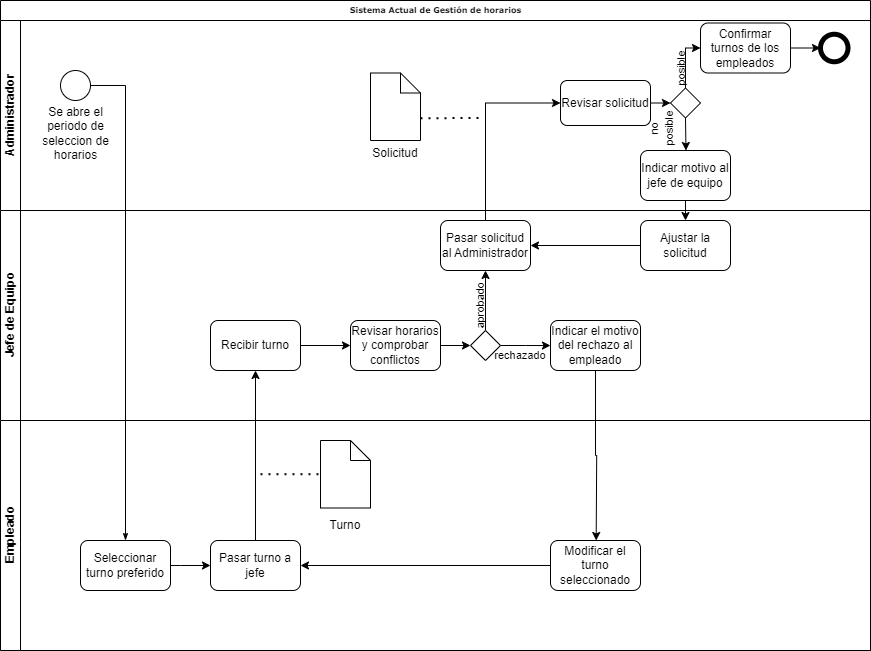

The diagram above was exported from draw.io. Its source (the exported page's mxGraphModel, read from the mxfile embedded in the PNG):
<mxGraphModel dx="1034" dy="557" grid="1" gridSize="10" guides="1" tooltips="1" connect="1" arrows="1" fold="1" page="1" pageScale="1" pageWidth="1100" pageHeight="850" background="none" math="0" shadow="0">
  <root>
    <mxCell id="0" />
    <mxCell id="1" parent="0" />
    <mxCell id="2b4e8129b02d487f-1" value="Sistema Actual de Gestión de horarios" style="swimlane;html=1;childLayout=stackLayout;horizontal=1;startSize=20;horizontalStack=0;rounded=0;shadow=0;labelBackgroundColor=none;strokeWidth=1;fontFamily=Verdana;fontSize=8;align=center;" parent="1" vertex="1">
      <mxGeometry x="180" y="50" width="870" height="650" as="geometry">
        <mxRectangle x="180" y="50" width="60" height="20" as="alternateBounds" />
      </mxGeometry>
    </mxCell>
    <mxCell id="2b4e8129b02d487f-2" value="Administrador" style="swimlane;html=1;startSize=20;horizontal=0;" parent="2b4e8129b02d487f-1" vertex="1">
      <mxGeometry y="20" width="870" height="190" as="geometry">
        <mxRectangle y="20" width="680" height="30" as="alternateBounds" />
      </mxGeometry>
    </mxCell>
    <mxCell id="2b4e8129b02d487f-5" value="" style="ellipse;whiteSpace=wrap;html=1;rounded=0;shadow=0;labelBackgroundColor=none;strokeWidth=1;fontFamily=Verdana;fontSize=8;align=center;" parent="2b4e8129b02d487f-2" vertex="1">
      <mxGeometry x="60" y="50" width="30" height="30" as="geometry" />
    </mxCell>
    <mxCell id="BYMbqXwQTYPAFxLB-fZk-1" value="Se abre el periodo de seleccion de horarios" style="text;html=1;align=center;verticalAlign=middle;whiteSpace=wrap;rounded=0;" parent="2b4e8129b02d487f-2" vertex="1">
      <mxGeometry x="37.5" y="90" width="75" height="46.5" as="geometry" />
    </mxCell>
    <mxCell id="BYMbqXwQTYPAFxLB-fZk-29" style="edgeStyle=orthogonalEdgeStyle;rounded=0;orthogonalLoop=1;jettySize=auto;html=1;exitX=1;exitY=0.5;exitDx=0;exitDy=0;entryX=0;entryY=0.5;entryDx=0;entryDy=0;entryPerimeter=0;" parent="2b4e8129b02d487f-2" source="BYMbqXwQTYPAFxLB-fZk-28" target="BYMbqXwQTYPAFxLB-fZk-30" edge="1">
      <mxGeometry relative="1" as="geometry">
        <mxPoint x="670" y="68" as="targetPoint" />
      </mxGeometry>
    </mxCell>
    <mxCell id="BYMbqXwQTYPAFxLB-fZk-28" value="Revisar solicitud" style="rounded=1;whiteSpace=wrap;html=1;" parent="2b4e8129b02d487f-2" vertex="1">
      <mxGeometry x="560" y="60" width="90" height="45" as="geometry" />
    </mxCell>
    <mxCell id="BYMbqXwQTYPAFxLB-fZk-41" style="edgeStyle=orthogonalEdgeStyle;rounded=0;orthogonalLoop=1;jettySize=auto;html=1;exitX=0.5;exitY=1;exitDx=0;exitDy=0;exitPerimeter=0;" parent="2b4e8129b02d487f-2" source="BYMbqXwQTYPAFxLB-fZk-30" edge="1">
      <mxGeometry relative="1" as="geometry">
        <mxPoint x="685.4761904761904" y="130" as="targetPoint" />
      </mxGeometry>
    </mxCell>
    <mxCell id="BYMbqXwQTYPAFxLB-fZk-30" value="" style="strokeWidth=1;html=1;shape=mxgraph.flowchart.decision;whiteSpace=wrap;rounded=1;shadow=0;labelBackgroundColor=none;fontFamily=Verdana;fontSize=8;align=center;" parent="2b4e8129b02d487f-2" vertex="1">
      <mxGeometry x="670" y="67.5" width="30" height="30" as="geometry" />
    </mxCell>
    <mxCell id="BYMbqXwQTYPAFxLB-fZk-32" value="Confirmar turnos de los empleados" style="rounded=1;whiteSpace=wrap;html=1;" parent="2b4e8129b02d487f-2" vertex="1">
      <mxGeometry x="700" y="2.5" width="90" height="50" as="geometry" />
    </mxCell>
    <mxCell id="BYMbqXwQTYPAFxLB-fZk-31" style="edgeStyle=orthogonalEdgeStyle;rounded=0;orthogonalLoop=1;jettySize=auto;html=1;exitX=0.5;exitY=0;exitDx=0;exitDy=0;exitPerimeter=0;entryX=0;entryY=0.5;entryDx=0;entryDy=0;" parent="2b4e8129b02d487f-2" source="BYMbqXwQTYPAFxLB-fZk-30" target="BYMbqXwQTYPAFxLB-fZk-32" edge="1">
      <mxGeometry relative="1" as="geometry">
        <mxPoint x="400" y="10" as="targetPoint" />
        <mxPoint x="385" y="47.5" as="sourcePoint" />
        <Array as="points">
          <mxPoint x="685" y="28" />
          <mxPoint x="700" y="28" />
        </Array>
      </mxGeometry>
    </mxCell>
    <mxCell id="BYMbqXwQTYPAFxLB-fZk-37" value="&lt;font style=&quot;font-size: 11px;&quot;&gt;posible&lt;/font&gt;" style="text;html=1;align=center;verticalAlign=middle;whiteSpace=wrap;rounded=0;rotation=270;" parent="2b4e8129b02d487f-2" vertex="1">
      <mxGeometry x="650" y="32.5" width="60" height="30" as="geometry" />
    </mxCell>
    <mxCell id="BYMbqXwQTYPAFxLB-fZk-42" value="Indicar motivo al jefe de equipo" style="rounded=1;whiteSpace=wrap;html=1;" parent="2b4e8129b02d487f-2" vertex="1">
      <mxGeometry x="640" y="130" width="90" height="50" as="geometry" />
    </mxCell>
    <mxCell id="BYMbqXwQTYPAFxLB-fZk-43" value="&lt;font style=&quot;font-size: 11px;&quot;&gt;no posible&lt;/font&gt;" style="text;html=1;align=center;verticalAlign=middle;whiteSpace=wrap;rounded=0;rotation=270;" parent="2b4e8129b02d487f-2" vertex="1">
      <mxGeometry x="640" y="97.5" width="40" height="20" as="geometry" />
    </mxCell>
    <mxCell id="M7zcSdePYWRpeCIDnDj5-3" value="" style="shape=note;size=20;whiteSpace=wrap;html=1;" parent="2b4e8129b02d487f-2" vertex="1">
      <mxGeometry x="370" y="52.5" width="50" height="67.5" as="geometry" />
    </mxCell>
    <mxCell id="M7zcSdePYWRpeCIDnDj5-4" value="Solicitud" style="text;html=1;align=center;verticalAlign=middle;whiteSpace=wrap;rounded=0;" parent="2b4e8129b02d487f-2" vertex="1">
      <mxGeometry x="365" y="117.5" width="60" height="30" as="geometry" />
    </mxCell>
    <mxCell id="M7zcSdePYWRpeCIDnDj5-5" value="" style="endArrow=none;dashed=1;html=1;dashPattern=1 3;strokeWidth=2;rounded=0;exitX=0;exitY=0;exitDx=60;exitDy=43.75;exitPerimeter=0;" parent="2b4e8129b02d487f-2" edge="1">
      <mxGeometry width="50" height="50" relative="1" as="geometry">
        <mxPoint x="420" y="97.75" as="sourcePoint" />
        <mxPoint x="480" y="97.5" as="targetPoint" />
      </mxGeometry>
    </mxCell>
    <mxCell id="M7zcSdePYWRpeCIDnDj5-10" value="" style="shape=ellipse;html=1;dashed=0;whiteSpace=wrap;aspect=fixed;strokeWidth=5;perimeter=ellipsePerimeter;" parent="2b4e8129b02d487f-2" vertex="1">
      <mxGeometry x="820" y="13.75" width="27.5" height="27.5" as="geometry" />
    </mxCell>
    <mxCell id="2b4e8129b02d487f-3" value="Jefe de Equipo" style="swimlane;html=1;startSize=20;horizontal=0;" parent="2b4e8129b02d487f-1" vertex="1">
      <mxGeometry y="210" width="870" height="210" as="geometry" />
    </mxCell>
    <mxCell id="BYMbqXwQTYPAFxLB-fZk-13" value="Recibir turno" style="rounded=1;whiteSpace=wrap;html=1;" parent="2b4e8129b02d487f-3" vertex="1">
      <mxGeometry x="210" y="110" width="90" height="50" as="geometry" />
    </mxCell>
    <mxCell id="BYMbqXwQTYPAFxLB-fZk-16" style="edgeStyle=orthogonalEdgeStyle;rounded=0;orthogonalLoop=1;jettySize=auto;html=1;entryX=0;entryY=0.5;entryDx=0;entryDy=0;" parent="2b4e8129b02d487f-3" source="BYMbqXwQTYPAFxLB-fZk-13" target="BYMbqXwQTYPAFxLB-fZk-18" edge="1">
      <mxGeometry relative="1" as="geometry">
        <mxPoint x="340" y="95" as="targetPoint" />
      </mxGeometry>
    </mxCell>
    <mxCell id="BYMbqXwQTYPAFxLB-fZk-19" style="edgeStyle=orthogonalEdgeStyle;rounded=0;orthogonalLoop=1;jettySize=auto;html=1;exitX=1;exitY=0.5;exitDx=0;exitDy=0;" parent="2b4e8129b02d487f-3" source="BYMbqXwQTYPAFxLB-fZk-18" target="2b4e8129b02d487f-13" edge="1">
      <mxGeometry relative="1" as="geometry" />
    </mxCell>
    <mxCell id="BYMbqXwQTYPAFxLB-fZk-18" value="Revisar horarios y comprobar conflictos" style="rounded=1;whiteSpace=wrap;html=1;" parent="2b4e8129b02d487f-3" vertex="1">
      <mxGeometry x="350" y="110" width="90" height="50" as="geometry" />
    </mxCell>
    <mxCell id="BYMbqXwQTYPAFxLB-fZk-39" style="edgeStyle=orthogonalEdgeStyle;rounded=0;orthogonalLoop=1;jettySize=auto;html=1;exitX=0.5;exitY=0;exitDx=0;exitDy=0;exitPerimeter=0;entryX=0.5;entryY=1;entryDx=0;entryDy=0;" parent="2b4e8129b02d487f-3" source="2b4e8129b02d487f-13" target="BYMbqXwQTYPAFxLB-fZk-22" edge="1">
      <mxGeometry relative="1" as="geometry" />
    </mxCell>
    <mxCell id="BYMbqXwQTYPAFxLB-fZk-48" style="edgeStyle=orthogonalEdgeStyle;rounded=0;orthogonalLoop=1;jettySize=auto;html=1;exitX=1;exitY=0.5;exitDx=0;exitDy=0;exitPerimeter=0;" parent="2b4e8129b02d487f-3" source="2b4e8129b02d487f-13" edge="1">
      <mxGeometry relative="1" as="geometry">
        <mxPoint x="550" y="135.06666666666675" as="targetPoint" />
        <mxPoint x="500.0000000000001" y="134.3999999999999" as="sourcePoint" />
      </mxGeometry>
    </mxCell>
    <mxCell id="2b4e8129b02d487f-13" value="" style="strokeWidth=1;html=1;shape=mxgraph.flowchart.decision;whiteSpace=wrap;rounded=1;shadow=0;labelBackgroundColor=none;fontFamily=Verdana;fontSize=8;align=center;" parent="2b4e8129b02d487f-3" vertex="1">
      <mxGeometry x="470" y="119.99999999999989" width="30" height="30" as="geometry" />
    </mxCell>
    <mxCell id="BYMbqXwQTYPAFxLB-fZk-22" value="Pasar solicitud al Administrador" style="rounded=1;whiteSpace=wrap;html=1;" parent="2b4e8129b02d487f-3" vertex="1">
      <mxGeometry x="440" y="10" width="90" height="50" as="geometry" />
    </mxCell>
    <mxCell id="BYMbqXwQTYPAFxLB-fZk-40" value="&lt;span style=&quot;font-size: 11px;&quot;&gt;aprobado&lt;/span&gt;" style="text;html=1;align=center;verticalAlign=middle;whiteSpace=wrap;rounded=0;rotation=270;" parent="2b4e8129b02d487f-3" vertex="1">
      <mxGeometry x="450" y="80" width="60" height="30" as="geometry" />
    </mxCell>
    <mxCell id="BYMbqXwQTYPAFxLB-fZk-47" value="" style="edgeStyle=orthogonalEdgeStyle;rounded=0;orthogonalLoop=1;jettySize=auto;html=1;" parent="2b4e8129b02d487f-3" source="BYMbqXwQTYPAFxLB-fZk-46" target="BYMbqXwQTYPAFxLB-fZk-22" edge="1">
      <mxGeometry relative="1" as="geometry" />
    </mxCell>
    <mxCell id="BYMbqXwQTYPAFxLB-fZk-46" value="Ajustar la solicitud" style="rounded=1;whiteSpace=wrap;html=1;" parent="2b4e8129b02d487f-3" vertex="1">
      <mxGeometry x="640" y="10" width="90" height="50" as="geometry" />
    </mxCell>
    <mxCell id="BYMbqXwQTYPAFxLB-fZk-52" style="edgeStyle=orthogonalEdgeStyle;rounded=0;orthogonalLoop=1;jettySize=auto;html=1;exitX=0.5;exitY=1;exitDx=0;exitDy=0;" parent="2b4e8129b02d487f-3" source="BYMbqXwQTYPAFxLB-fZk-51" edge="1">
      <mxGeometry relative="1" as="geometry">
        <mxPoint x="595.6666666666665" y="330" as="targetPoint" />
      </mxGeometry>
    </mxCell>
    <mxCell id="BYMbqXwQTYPAFxLB-fZk-51" value="Indicar el motivo del rechazo al empleado" style="rounded=1;whiteSpace=wrap;html=1;" parent="2b4e8129b02d487f-3" vertex="1">
      <mxGeometry x="550" y="110" width="90" height="50" as="geometry" />
    </mxCell>
    <mxCell id="BYMbqXwQTYPAFxLB-fZk-57" value="&lt;font style=&quot;font-size: 11px;&quot;&gt;rechazado&lt;/font&gt;" style="text;html=1;align=center;verticalAlign=middle;whiteSpace=wrap;rounded=0;" parent="2b4e8129b02d487f-3" vertex="1">
      <mxGeometry x="490" y="130" width="60" height="30" as="geometry" />
    </mxCell>
    <mxCell id="2b4e8129b02d487f-4" value="Empleado" style="swimlane;html=1;startSize=20;horizontal=0;" parent="2b4e8129b02d487f-1" vertex="1">
      <mxGeometry y="420" width="870" height="230" as="geometry" />
    </mxCell>
    <mxCell id="BYMbqXwQTYPAFxLB-fZk-6" style="edgeStyle=orthogonalEdgeStyle;rounded=0;orthogonalLoop=1;jettySize=auto;html=1;exitX=1;exitY=0.5;exitDx=0;exitDy=0;entryX=0;entryY=0.5;entryDx=0;entryDy=0;" parent="2b4e8129b02d487f-4" source="BYMbqXwQTYPAFxLB-fZk-7" target="BYMbqXwQTYPAFxLB-fZk-4" edge="1">
      <mxGeometry relative="1" as="geometry">
        <mxPoint x="210" y="95" as="targetPoint" />
        <mxPoint x="170" y="95" as="sourcePoint" />
        <Array as="points">
          <mxPoint x="180" y="145" />
          <mxPoint x="180" y="145" />
        </Array>
      </mxGeometry>
    </mxCell>
    <mxCell id="BYMbqXwQTYPAFxLB-fZk-4" value="Pasar turno a jefe" style="rounded=1;whiteSpace=wrap;html=1;" parent="2b4e8129b02d487f-4" vertex="1">
      <mxGeometry x="210" y="120" width="90" height="50" as="geometry" />
    </mxCell>
    <mxCell id="BYMbqXwQTYPAFxLB-fZk-7" value="Seleccionar turno preferido" style="rounded=1;whiteSpace=wrap;html=1;" parent="2b4e8129b02d487f-4" vertex="1">
      <mxGeometry x="80" y="120" width="90" height="50" as="geometry" />
    </mxCell>
    <mxCell id="BYMbqXwQTYPAFxLB-fZk-56" style="edgeStyle=orthogonalEdgeStyle;rounded=0;orthogonalLoop=1;jettySize=auto;html=1;entryX=1;entryY=0.5;entryDx=0;entryDy=0;" parent="2b4e8129b02d487f-4" source="BYMbqXwQTYPAFxLB-fZk-55" target="BYMbqXwQTYPAFxLB-fZk-4" edge="1">
      <mxGeometry relative="1" as="geometry" />
    </mxCell>
    <mxCell id="BYMbqXwQTYPAFxLB-fZk-55" value="Modificar el turno seleccionado" style="rounded=1;whiteSpace=wrap;html=1;" parent="2b4e8129b02d487f-4" vertex="1">
      <mxGeometry x="550" y="120" width="90" height="50" as="geometry" />
    </mxCell>
    <mxCell id="M7zcSdePYWRpeCIDnDj5-8" value="" style="shape=note;size=20;whiteSpace=wrap;html=1;" parent="2b4e8129b02d487f-4" vertex="1">
      <mxGeometry x="320" y="20" width="50" height="67.5" as="geometry" />
    </mxCell>
    <mxCell id="M7zcSdePYWRpeCIDnDj5-9" value="" style="endArrow=none;dashed=1;html=1;dashPattern=1 3;strokeWidth=2;rounded=0;exitX=0;exitY=0;exitDx=60;exitDy=43.75;exitPerimeter=0;" parent="2b4e8129b02d487f-4" edge="1">
      <mxGeometry width="50" height="50" relative="1" as="geometry">
        <mxPoint x="260" y="53.69999999999998" as="sourcePoint" />
        <mxPoint x="320" y="53.69999999999998" as="targetPoint" />
      </mxGeometry>
    </mxCell>
    <mxCell id="M7zcSdePYWRpeCIDnDj5-11" value="Turno" style="text;html=1;align=center;verticalAlign=middle;whiteSpace=wrap;rounded=0;" parent="2b4e8129b02d487f-4" vertex="1">
      <mxGeometry x="315" y="90" width="60" height="30" as="geometry" />
    </mxCell>
    <mxCell id="2b4e8129b02d487f-24" style="edgeStyle=orthogonalEdgeStyle;rounded=0;html=1;labelBackgroundColor=none;startArrow=none;startFill=0;startSize=5;endArrow=classicThin;endFill=1;endSize=5;jettySize=auto;orthogonalLoop=1;strokeWidth=1;fontFamily=Verdana;fontSize=8;exitX=1;exitY=0.5;exitDx=0;exitDy=0;entryX=0.5;entryY=0;entryDx=0;entryDy=0;" parent="2b4e8129b02d487f-1" source="2b4e8129b02d487f-5" target="BYMbqXwQTYPAFxLB-fZk-7" edge="1">
      <mxGeometry relative="1" as="geometry">
        <mxPoint x="155" y="113.5" as="sourcePoint" />
        <mxPoint x="125" y="390" as="targetPoint" />
      </mxGeometry>
    </mxCell>
    <mxCell id="BYMbqXwQTYPAFxLB-fZk-45" style="edgeStyle=orthogonalEdgeStyle;rounded=0;orthogonalLoop=1;jettySize=auto;html=1;exitX=0.5;exitY=1;exitDx=0;exitDy=0;entryX=0.5;entryY=0;entryDx=0;entryDy=0;" parent="2b4e8129b02d487f-1" source="BYMbqXwQTYPAFxLB-fZk-42" target="BYMbqXwQTYPAFxLB-fZk-46" edge="1">
      <mxGeometry relative="1" as="geometry">
        <mxPoint x="685" y="240" as="targetPoint" />
      </mxGeometry>
    </mxCell>
    <mxCell id="M7zcSdePYWRpeCIDnDj5-1" style="edgeStyle=orthogonalEdgeStyle;rounded=0;orthogonalLoop=1;jettySize=auto;html=1;exitX=0.5;exitY=0;exitDx=0;exitDy=0;entryX=0;entryY=0.5;entryDx=0;entryDy=0;" parent="2b4e8129b02d487f-1" source="BYMbqXwQTYPAFxLB-fZk-22" target="BYMbqXwQTYPAFxLB-fZk-28" edge="1">
      <mxGeometry relative="1" as="geometry" />
    </mxCell>
    <mxCell id="M7zcSdePYWRpeCIDnDj5-6" style="edgeStyle=orthogonalEdgeStyle;rounded=0;orthogonalLoop=1;jettySize=auto;html=1;exitX=0.5;exitY=0;exitDx=0;exitDy=0;entryX=0.5;entryY=1;entryDx=0;entryDy=0;" parent="2b4e8129b02d487f-1" source="BYMbqXwQTYPAFxLB-fZk-4" target="BYMbqXwQTYPAFxLB-fZk-13" edge="1">
      <mxGeometry relative="1" as="geometry" />
    </mxCell>
    <mxCell id="BYMbqXwQTYPAFxLB-fZk-34" style="edgeStyle=orthogonalEdgeStyle;rounded=0;orthogonalLoop=1;jettySize=auto;html=1;exitX=1;exitY=0.5;exitDx=0;exitDy=0;" parent="1" source="BYMbqXwQTYPAFxLB-fZk-32" edge="1">
      <mxGeometry relative="1" as="geometry">
        <mxPoint x="1000.0001700689913" y="97.42857142857144" as="targetPoint" />
      </mxGeometry>
    </mxCell>
  </root>
</mxGraphModel>